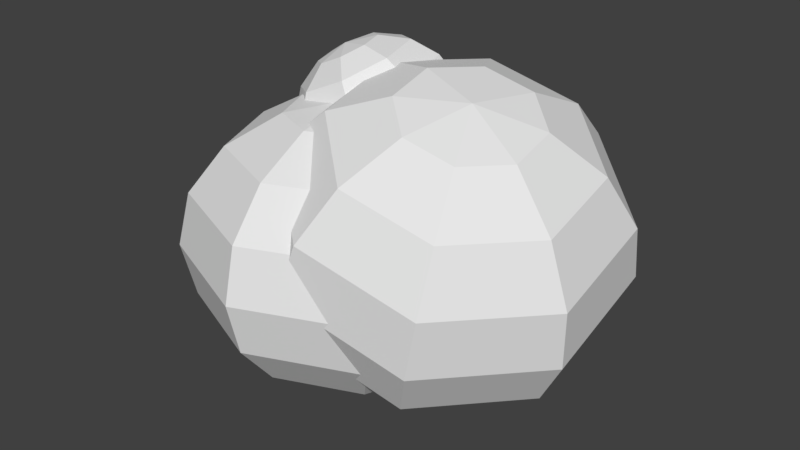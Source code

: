 # Source: cloud.blend  (saved by Blender 2.79.0; exported with 4.5.12 LTS)
import bpy
from mathutils import Matrix  # noqa: F401  (used for matrix-valued properties, if any)

bpy.ops.wm.read_factory_settings(use_empty=True)
scene = bpy.context.scene
scene.name = 'Scene'

# ---- collections
col_collection_1 = bpy.data.collections.new('Collection 1'); scene.collection.children.link(col_collection_1)

# ---- world
world_world = bpy.data.worlds.new('World'); scene.world = world_world
world_world.color = (0.05088, 0.05088, 0.05088)
world_world.use_sun_shadow = False
world_world.sun_shadow_jitter_overblur = 0.0
world_world.cycles.sampling_method = 'MANUAL'

# ---- meshes
me_sphere = bpy.data.meshes.new('Sphere')
me_sphere.from_pydata([(0.0, 0.6656, -2.452e-08), (-7.106e-08, 2.943e-08, 0.5609), (0.1801, 0.1801, 0.5182), (0.3328, 0.3328, 0.3966), (0.4348, 0.4348, 0.2146), (0.4706, 0.4706, -2.452e-08), (0.4348, 0.4348, -0.2146), (0.3328, 0.3328, -0.3966), (0.1801, 0.1801, -0.5182), (0.2547, 9.886e-08, 0.5182), (0.4706, 1.088e-07, 0.3966), (0.6149, 1.088e-07, 0.2146), (0.6656, 8.894e-08, -2.452e-08), (0.6149, 1.088e-07, -0.2146), (0.4706, 1.088e-07, -0.3966), (0.2547, 9.886e-08, -0.5182), (0.0, 1.005e-07, -0.5609), (0.1801, -0.1801, 0.5182), (0.3328, -0.3328, 0.3966), (0.4348, -0.4348, 0.2146), (0.4706, -0.4706, -2.452e-08), (0.4348, -0.4348, -0.2146), (0.3328, -0.3328, -0.3966), (0.1801, -0.1801, -0.5182), (8.279e-09, -0.2547, 0.5182), (8.279e-09, -0.4706, 0.3966), (2.811e-08, -0.6149, 0.2146), (8.279e-09, -0.6656, -2.452e-08), (2.811e-08, -0.6149, -0.2146), (8.279e-09, -0.4706, -0.3966), (8.279e-09, -0.2547, -0.5182), (-0.1801, -0.1801, 0.5182), (-0.3328, -0.3328, 0.3966), (-0.4348, -0.4348, 0.2146), (-0.4706, -0.4706, -2.452e-08), (-0.4348, -0.4348, -0.2146), (-0.3328, -0.3328, -0.3966), (-0.1801, -0.1801, -0.5182), (-0.2547, 1.088e-07, 0.5182), (-0.4706, 1.088e-07, 0.3966), (-0.6149, 6.911e-08, 0.2146), (-0.6656, 1.088e-07, -2.452e-08), (-0.6149, 6.911e-08, -0.2146), (-0.4706, 1.088e-07, -0.3966), (-0.2547, 1.088e-07, -0.5182), (-0.1801, 0.1801, 0.5182), (-0.3328, 0.3328, 0.3966), (-0.4348, 0.4348, 0.2146), (-0.4706, 0.4706, -2.452e-08), (-0.4348, 0.4348, -0.2146), (-0.3328, 0.3328, -0.3966), (-0.1801, 0.1801, -0.5182), (-1.639e-09, 0.2547, 0.5182), (-1.156e-08, 0.4706, 0.3966), (-3.139e-08, 0.6149, 0.2146), (-3.139e-08, 0.6149, -0.2146), (-1.156e-08, 0.4706, -0.3966), (-1.639e-09, 0.2547, -0.5182), (0.054, 0.7329, 0.3011), (0.5235, 0.01093, 0.6693), (0.5941, 0.275, 0.6496), (0.6275, 0.5158, 0.5453), (0.6188, 0.6966, 0.3723), (0.5691, 0.7899, 0.1569), (0.4861, 0.7815, -0.06807), (0.3823, 0.6727, -0.2684), (0.2737, 0.4801, -0.4135), (0.7421, 0.1471, 0.5803), (0.9011, 0.2794, 0.4172), (0.9761, 0.3877, 0.205), (0.9559, 0.4556, -0.02419), (0.8434, 0.4726, -0.2354), (0.6559, 0.4363, -0.3964), (0.4218, 0.3522, -0.4828), (0.1768, 0.2329, -0.4813), (0.7544, -0.05568, 0.5375), (0.9237, -0.09525, 0.3382), (1.006, -0.1018, 0.1016), (0.9879, -0.07421, -0.136), (0.873, -0.0168, -0.3387), (0.6785, 0.06172, -0.4755), (0.434, 0.1494, -0.5256), (0.6236, -0.2145, 0.5463), (0.6821, -0.3886, 0.3543), (0.6901, -0.4851, 0.1228), (0.6463, -0.4891, -0.1131), (0.5574, -0.4001, -0.3175), (0.4369, -0.2316, -0.4593), (0.3033, -0.009353, -0.5168), (0.4265, -0.2362, 0.6015), (0.3179, -0.4289, 0.4563), (0.2142, -0.5377, 0.256), (0.1312, -0.5461, 0.03109), (0.08152, -0.4527, -0.1843), (0.07273, -0.2719, -0.3573), (0.1062, -0.03115, -0.4616), (0.2785, -0.1083, 0.6707), (0.0444, -0.1925, 0.5844), (-0.1432, -0.2288, 0.4233), (-0.2556, -0.2117, 0.2122), (-0.2759, -0.1438, -0.017), (-0.2008, -0.03551, -0.2293), (-0.04185, 0.09679, -0.3923), (0.2663, 0.09443, 0.7135), (0.02179, 0.1821, 0.6635), (-0.1727, 0.2606, 0.5267), (-0.2876, 0.3181, 0.324), (-0.3054, 0.3456, 0.08633), (-0.2234, 0.3391, -0.1502), (-0.05409, 0.2995, -0.3495), (0.397, 0.2532, 0.7048), (0.2633, 0.4755, 0.6473), (0.1429, 0.644, 0.5055), (0.0102, 0.7289, 0.06518), (0.01814, 0.6325, -0.1664), (0.07663, 0.4583, -0.3583), (-0.2438, 0.5158, 0.4125), (-0.189, 0.1717, 0.6915), (-0.1573, 0.2976, 0.7064), (-0.1128, 0.4123, 0.6791), (-0.06213, 0.4985, 0.6139), (-0.01304, 0.543, 0.5207), (0.02701, 0.539, 0.4137), (0.05191, 0.4871, 0.3091), (0.05787, 0.3953, 0.2229), (-0.08234, 0.2366, 0.7274), (0.02577, 0.2996, 0.718), (0.1189, 0.3513, 0.6648), (0.1829, 0.3836, 0.5757), (0.2081, 0.3918, 0.4645), (0.1905, 0.3744, 0.348), (0.1329, 0.3343, 0.244), (0.04398, 0.2775, 0.1683), (-0.0646, 0.14, 0.7158), (0.05855, 0.1211, 0.6965), (0.1618, 0.118, 0.6367), (0.2293, 0.1311, 0.5453), (0.2509, 0.1585, 0.4364), (0.2233, 0.1959, 0.3265), (0.1506, 0.2377, 0.2324), (-0.1145, 0.06429, 0.6783), (-0.03368, -0.01872, 0.6272), (0.04125, -0.06469, 0.5461), (0.09887, -0.06661, 0.4473), (0.1304, -0.0242, 0.3458), (0.131, 0.05609, 0.2572), (0.1007, 0.162, 0.1948), (-0.2028, 0.0539, 0.6368), (-0.1969, -0.03792, 0.5507), (-0.172, -0.08977, 0.4461), (-0.1319, -0.09376, 0.339), (-0.08284, -0.04928, 0.2458), (-0.03217, 0.0369, 0.1807), (0.01237, 0.1516, 0.1534), (-0.2778, 0.1149, 0.6158), (-0.3355, 0.07476, 0.5117), (-0.353, 0.05745, 0.3952), (-0.3279, 0.06559, 0.284), (-0.2639, 0.09794, 0.195), (-0.1707, 0.1496, 0.1417), (-0.06263, 0.2126, 0.1324), (-0.2956, 0.2115, 0.6274), (-0.3682, 0.2533, 0.5333), (-0.3959, 0.2907, 0.4234), (-0.3743, 0.3181, 0.3144), (-0.3067, 0.3312, 0.2231), (-0.2035, 0.3281, 0.1633), (-0.08037, 0.3092, 0.144), (-0.2457, 0.2872, 0.6649), (-0.276, 0.3931, 0.6026), (-0.2754, 0.4734, 0.5139), (-0.1862, 0.5139, 0.3137), (-0.1113, 0.4679, 0.2326), (-0.03046, 0.3849, 0.1815)], [], [(54, 53, 3, 4), (52, 1, 2), (16, 57, 8), (56, 55, 6, 7), (0, 54, 4, 5), (53, 52, 2, 3), (57, 56, 7, 8), (55, 0, 5, 6), (7, 6, 13, 14), (5, 4, 11, 12), (3, 2, 9, 10), (8, 7, 14, 15), (6, 5, 12, 13), (4, 3, 10, 11), (2, 1, 9), (16, 8, 15), (15, 14, 22, 23), (13, 12, 20, 21), (11, 10, 18, 19), (9, 1, 17), (16, 15, 23), (14, 13, 21, 22), (12, 11, 19, 20), (10, 9, 17, 18), (21, 20, 27, 28), (19, 18, 25, 26), (17, 1, 24), (16, 23, 30), (22, 21, 28, 29), (20, 19, 26, 27), (18, 17, 24, 25), (23, 22, 29, 30), (16, 30, 37), (29, 28, 35, 36), (27, 26, 33, 34), (25, 24, 31, 32), (30, 29, 36, 37), (28, 27, 34, 35), (26, 25, 32, 33), (24, 1, 31), (34, 33, 40, 41), (32, 31, 38, 39), (37, 36, 43, 44), (35, 34, 41, 42), (33, 32, 39, 40), (31, 1, 38), (16, 37, 44), (36, 35, 42, 43), (44, 43, 50, 51), (42, 41, 48, 49), (40, 39, 46, 47), (38, 1, 45), (16, 44, 51), (43, 42, 49, 50), (41, 40, 47, 48), (39, 38, 45, 46), (47, 46, 53, 54), (45, 1, 52), (16, 51, 57), (50, 49, 55, 56), (48, 47, 54, 0), (46, 45, 52, 53), (51, 50, 56, 57), (49, 48, 0, 55), (112, 111, 61, 62), (110, 59, 60), (74, 115, 66), (114, 113, 64, 65), (58, 112, 62, 63), (111, 110, 60, 61), (115, 114, 65, 66), (113, 58, 63, 64), (65, 64, 71, 72), (63, 62, 69, 70), (61, 60, 67, 68), (66, 65, 72, 73), (64, 63, 70, 71), (62, 61, 68, 69), (60, 59, 67), (74, 66, 73), (73, 72, 80, 81), (71, 70, 78, 79), (69, 68, 76, 77), (67, 59, 75), (74, 73, 81), (72, 71, 79, 80), (70, 69, 77, 78), (68, 67, 75, 76), (79, 78, 85, 86), (77, 76, 83, 84), (75, 59, 82), (74, 81, 88), (80, 79, 86, 87), (78, 77, 84, 85), (76, 75, 82, 83), (81, 80, 87, 88), (74, 88, 95), (87, 86, 93, 94), (85, 84, 91, 92), (83, 82, 89, 90), (88, 87, 94, 95), (86, 85, 92, 93), (84, 83, 90, 91), (82, 59, 89), (92, 91, 98, 99), (90, 89, 96, 97), (95, 94, 101, 102), (93, 92, 99, 100), (91, 90, 97, 98), (89, 59, 96), (74, 95, 102), (94, 93, 100, 101), (102, 101, 108, 109), (100, 99, 106, 107), (98, 97, 104, 105), (96, 59, 103), (74, 102, 109), (101, 100, 107, 108), (99, 98, 105, 106), (97, 96, 103, 104), (105, 104, 111, 112), (103, 59, 110), (74, 109, 115), (108, 107, 113, 114), (106, 105, 112, 58), (104, 103, 110, 111), (109, 108, 114, 115), (107, 106, 58, 113), (170, 169, 119, 120), (168, 117, 118), (132, 173, 124), (172, 171, 122, 123), (116, 170, 120, 121), (169, 168, 118, 119), (173, 172, 123, 124), (171, 116, 121, 122), (123, 122, 129, 130), (121, 120, 127, 128), (119, 118, 125, 126), (124, 123, 130, 131), (122, 121, 128, 129), (120, 119, 126, 127), (118, 117, 125), (132, 124, 131), (131, 130, 138, 139), (129, 128, 136, 137), (127, 126, 134, 135), (125, 117, 133), (132, 131, 139), (130, 129, 137, 138), (128, 127, 135, 136), (126, 125, 133, 134), (137, 136, 143, 144), (135, 134, 141, 142), (133, 117, 140), (132, 139, 146), (138, 137, 144, 145), (136, 135, 142, 143), (134, 133, 140, 141), (139, 138, 145, 146), (132, 146, 153), (145, 144, 151, 152), (143, 142, 149, 150), (141, 140, 147, 148), (146, 145, 152, 153), (144, 143, 150, 151), (142, 141, 148, 149), (140, 117, 147), (150, 149, 156, 157), (148, 147, 154, 155), (153, 152, 159, 160), (151, 150, 157, 158), (149, 148, 155, 156), (147, 117, 154), (132, 153, 160), (152, 151, 158, 159), (160, 159, 166, 167), (158, 157, 164, 165), (156, 155, 162, 163), (154, 117, 161), (132, 160, 167), (159, 158, 165, 166), (157, 156, 163, 164), (155, 154, 161, 162), (163, 162, 169, 170), (161, 117, 168), (132, 167, 173), (166, 165, 171, 172), (164, 163, 170, 116), (162, 161, 168, 169), (167, 166, 172, 173), (165, 164, 116, 171)])
me_sphere.use_remesh_preserve_volume = False
me_sphere.use_remesh_preserve_attributes = False
me_sphere.use_mirror_vertex_groups = False
me_sphere.update()

# ---- objects
ob_cloud = bpy.data.objects.new('cloud', me_sphere)

# ---- transforms, parenting, visibility, modifiers, constraints
ob_cloud.location = (0.0, 0.0, 0.0)
ob_cloud.lineart.crease_threshold = 0.0

# ---- collection membership
col_collection_1.objects.link(ob_cloud)

# ---- scene / render settings (as saved in the file)
scene.frame_start = 1; scene.frame_end = 250; scene.frame_set(1)
scene.render.engine = 'BLENDER_EEVEE_NEXT'
scene.render.resolution_percentage = 50
scene.render.dither_intensity = 0.0
scene.cycles.use_denoising = False
scene.cycles.samples = 128
scene.cycles.sampling_pattern = 'TABULATED_SOBOL'
scene.cycles.use_adaptive_sampling = False
scene.cycles.use_light_tree = False
scene.cycles.blur_glossy = 0.0
scene.cycles.sample_clamp_indirect = 0.0
scene.view_settings.view_transform = 'Standard'
bpy.context.view_layer.update()

# ---- added for rendering (the .blend has no active camera and no usable light): camera, sun
cam_auto = bpy.data.cameras.new('AutoCamera')
cam_auto.lens = 50.0
cam_auto.sensor_width = 36.0
cam_auto.clip_end = 1000.0
ob_auto_camera = bpy.data.objects.new('AutoCamera', cam_auto)
scene.collection.objects.link(ob_auto_camera)
ob_auto_camera.location = (2.54178, -2.7839, 1.98066)
ob_auto_camera.rotation_euler = (1.09748, -7.21219e-08, 0.694738)
scene.camera = ob_auto_camera
light_auto_sun = bpy.data.lights.new('AutoSun', 'SUN')
light_auto_sun.energy = 3.0
light_auto_sun.angle = 0.0523599
ob_auto_sun = bpy.data.objects.new('AutoSun', light_auto_sun)
scene.collection.objects.link(ob_auto_sun)
ob_auto_sun.rotation_euler = (0.872665, 0.174533, 0.523599)
bpy.context.view_layer.update()
